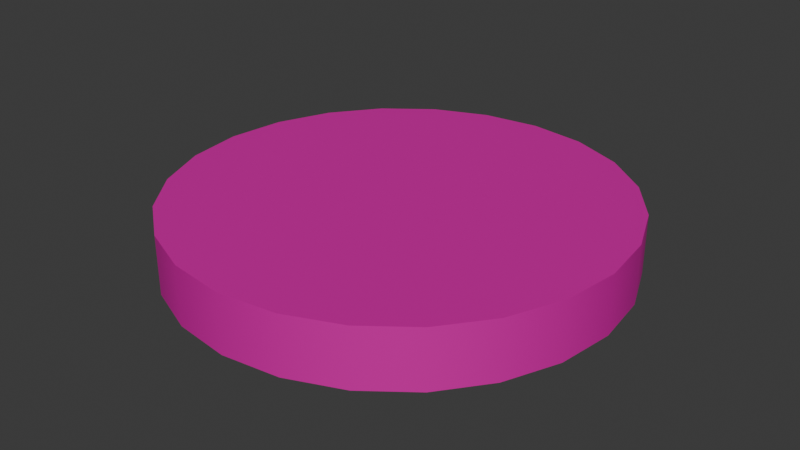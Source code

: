 # Source: lampePlafondBasique.blend  (saved by Blender 4.5.90; exported with 4.5.12 LTS)
import bpy
from mathutils import Matrix  # noqa: F401  (used for matrix-valued properties, if any)

bpy.ops.wm.read_factory_settings(use_empty=True)
scene = bpy.context.scene
scene.name = 'Scene'

# ---- collections
col_collection = bpy.data.collections.new('Collection'); scene.collection.children.link(col_collection)

# ---- materials (node trees are filled in below, after node groups)
mat_material = bpy.data.materials.new('Material')
mat_material.alpha_threshold = 0.0
mat_material.roughness = 0.5
mat_material.line_color = (0.0, 0.0, 0.0, 1.0)
mat_material_001 = bpy.data.materials.new('Material.001')

# ---- node groups
ng_smooth_by_angle = bpy.data.node_groups.new('Smooth by Angle', 'GeometryNodeTree')
_s = ng_smooth_by_angle.interface.new_socket(name='Mesh', in_out='OUTPUT', socket_type='NodeSocketGeometry')
_s = ng_smooth_by_angle.interface.new_socket(name='Mesh', in_out='INPUT', socket_type='NodeSocketGeometry')
_s = ng_smooth_by_angle.interface.new_socket(name='Angle', in_out='INPUT', socket_type='NodeSocketFloat')
_s.subtype = 'ANGLE'
_s.default_value = 0.5236
_s.min_value = 0.0
_s.max_value = 3.142
_s.description = 'Maximum face angle for smooth edges'
_s = ng_smooth_by_angle.interface.new_socket(name='Ignore Sharpness', in_out='INPUT', socket_type='NodeSocketBool')
_s.force_non_field = True
ng_smooth_by_angle.description = 'Set the sharpness of mesh edges based on the angle between the neighboring faces'
ng_smooth_by_angle.is_modifier = True
_N = ng_smooth_by_angle.nodes; _L = ng_smooth_by_angle.links
n0 = _N.new('GeometryNodeSetShadeSmooth'); n0.name = 'Set Shade Smooth'; n0.location = (120, -80)
n0.domain = 'EDGE'
n1 = _N.new('GeometryNodeSetShadeSmooth'); n1.name = 'Set Shade Smooth.001'; n1.location = (300, -80)
n2 = _N.new('NodeGroupOutput'); n2.name = 'Group Output'; n2.location = (480, -80)
n3 = _N.new('GeometryNodeInputMeshEdgeAngle'); n3.name = 'Edge Angle'; n3.location = (-440, -240)
n4 = _N.new('NodeGroupInput'); n4.name = 'Group Input'; n4.location = (-80, -80)
n5 = _N.new('GeometryNodeInputEdgeSmooth'); n5.name = 'Is Edge Smooth'; n5.location = (-260, -120)
n6 = _N.new('GeometryNodeInputShadeSmooth'); n6.name = 'Is Shade Smooth'; n6.location = (-440, -397)
n7 = _N.new('FunctionNodeCompare'); n7.name = 'Compare'; n7.location = (-260, -260)
n7.operation = 'LESS_EQUAL'
n7.inputs[6].default_value = (0.0, 0.0, 0.0, 0.0)
n7.inputs[7].default_value = (0.0, 0.0, 0.0, 0.0)
n8 = _N.new('FunctionNodeBooleanMath'); n8.name = 'Boolean Math.001'; n8.location = (-80, -260)
n9 = _N.new('NodeGroupInput'); n9.name = 'Group Input.001'; n9.location = (-440, -329)
n10 = _N.new('NodeGroupInput'); n10.name = 'Group Input.002'; n10.location = (-259, -189)
n11 = _N.new('FunctionNodeBooleanMath'); n11.name = 'Boolean Math'; n11.location = (-80, -149)
n11.operation = 'OR'
n12 = _N.new('FunctionNodeBooleanMath'); n12.name = 'Boolean Math.002'; n12.location = (-260, -380)
n12.operation = 'OR'
n13 = _N.new('NodeGroupInput'); n13.name = 'Group Input.003'; n13.location = (-440, -460)
_L.new(n3.outputs[0], n7.inputs[0])
_L.new(n1.outputs[0], n2.inputs[0])
_L.new(n9.outputs[1], n7.inputs[1])
_L.new(n7.outputs[0], n8.inputs[0])
_L.new(n4.outputs[0], n0.inputs[0])
_L.new(n0.outputs[0], n1.inputs[0])
_L.new(n8.outputs[0], n0.inputs[2])
_L.new(n10.outputs[2], n11.inputs[1])
_L.new(n5.outputs[0], n11.inputs[0])
_L.new(n11.outputs[0], n0.inputs[1])
_L.new(n13.outputs[2], n12.inputs[1])
_L.new(n6.outputs[0], n12.inputs[0])
_L.new(n12.outputs[0], n8.inputs[1])
n2.is_active_output = True

# ---- material node trees
mat_material.use_nodes = True; mat_material.node_tree.nodes.clear()
_N = mat_material.node_tree.nodes; _L = mat_material.node_tree.links
n0 = _N.new('ShaderNodeOutputMaterial'); n0.name = 'Material Output'; n0.location = (200, 100)
n1 = _N.new('ShaderNodeBsdfPrincipled'); n1.name = 'Principled BSDF'; n1.location = (-200, 100)
n1.inputs[0].default_value = (0.8001, 0.0, 0.4444, 1.0)
n1.inputs[1].default_value = 0.2857
n1.inputs[2].default_value = 0.7063
n1.inputs[3].default_value = 1.45
_L.new(n1.outputs[0], n0.inputs[0])
n0.is_active_output = True
mat_material_001.use_nodes = True; mat_material_001.node_tree.nodes.clear()
_N = mat_material_001.node_tree.nodes; _L = mat_material_001.node_tree.links
n0 = _N.new('ShaderNodeBsdfPrincipled'); n0.name = 'Principled BSDF'; n0.location = (-200, 100)
n1 = _N.new('ShaderNodeOutputMaterial'); n1.name = 'Material Output'; n1.location = (200, 100)
_L.new(n0.outputs[0], n1.inputs[0])
n1.is_active_output = True

# ---- world
world_world = bpy.data.worlds.new('World'); scene.world = world_world
world_world.use_nodes = True; world_world.node_tree.nodes.clear()
_N = world_world.node_tree.nodes; _L = world_world.node_tree.links
n0 = _N.new('ShaderNodeOutputWorld'); n0.name = 'World Output'; n0.location = (200, 100)
n1 = _N.new('ShaderNodeBackground'); n1.name = 'Background'; n1.location = (-200, 100)
n1.inputs[0].default_value = (0.05088, 0.05088, 0.05088, 1.0)
_L.new(n1.outputs[0], n0.inputs[0])
n0.is_active_output = True
world_world.color = (0.05088, 0.05088, 0.05088)
world_world.sun_shadow_jitter_overblur = 0.0

# ---- meshes
me_circle = bpy.data.meshes.new('Circle')
me_circle.from_pydata([(0.0, 1.0, 0.0), (-0.2588, 0.9659, 0.0), (-0.5, 0.866, 0.0), (-0.7071, 0.7071, 0.0), (-0.866, 0.5, 0.0), (-0.9659, 0.2588, 0.0), (-1.0, 0.0, 0.0), (-0.9659, -0.2588, 0.0), (-0.866, -0.5, 0.0), (-0.7071, -0.7071, 0.0), (-0.5, -0.866, 0.0), (-0.2588, -0.9659, 0.0), (0.0, -1.0, 0.0), (0.2588, -0.9659, 0.0), (0.5, -0.866, 0.0), (0.7071, -0.7071, 0.0), (0.866, -0.5, 0.0), (0.9659, -0.2588, 0.0), (1.0, 0.0, 0.0), (0.9659, 0.2588, 0.0), (0.866, 0.5, 0.0), (0.7071, 0.7071, 0.0), (0.5, 0.866, 0.0), (0.2588, 0.9659, 0.0), (0.0, 0.8829, -0.2622), (-0.2285, 0.8528, -0.2622), (-0.4415, 0.7646, -0.2622), (-0.6243, 0.6243, -0.2622), (-0.7646, 0.4415, -0.2622), (-0.8528, 0.2285, -0.2622), (-0.8829, 0.0, -0.2622), (-0.8528, -0.2285, -0.2622), (-0.7646, -0.4415, -0.2622), (-0.6243, -0.6243, -0.2622), (-0.4415, -0.7646, -0.2622), (-0.2285, -0.8528, -0.2622), (0.0, -0.8829, -0.2622), (0.2285, -0.8528, -0.2622), (0.4415, -0.7646, -0.2622), (0.6243, -0.6243, -0.2622), (0.7646, -0.4415, -0.2622), (0.8528, -0.2285, -0.2622), (0.8829, 0.0, -0.2622), (0.8528, 0.2285, -0.2622), (0.7646, 0.4415, -0.2622), (0.6243, 0.6243, -0.2622), (0.4415, 0.7646, -0.2622), (0.2285, 0.8528, -0.2622), (-0.2588, 0.9659, -0.2622), (0.0, 1.0, -0.2622), (-0.5, 0.866, -0.2622), (-0.7071, 0.7071, -0.2622), (-0.866, 0.5, -0.2622), (-0.9659, 0.2588, -0.2622), (-1.0, 0.0, -0.2622), (-0.9659, -0.2588, -0.2622), (-0.866, -0.5, -0.2622), (-0.7071, -0.7071, -0.2622), (-0.5, -0.866, -0.2622), (-0.2588, -0.9659, -0.2622), (0.0, -1.0, -0.2622), (0.2588, -0.9659, -0.2622), (0.5, -0.866, -0.2622), (0.7071, -0.7071, -0.2622), (0.866, -0.5, -0.2622), (0.9659, -0.2588, -0.2622), (1.0, 0.0, -0.2622), (0.9659, 0.2588, -0.2622), (0.866, 0.5, -0.2622), (0.7071, 0.7071, -0.2622), (0.5, 0.866, -0.2622), (0.2588, 0.9659, -0.2622), (2.13e-11, 0.8829, -0.2068), (-0.2285, 0.8528, -0.2068), (-0.4415, 0.7646, -0.2068), (-0.6243, 0.6243, -0.2068), (-0.7646, 0.4415, -0.2068), (-0.8528, 0.2285, -0.2068), (-0.8829, 0.0, -0.2068), (-0.8528, -0.2285, -0.2068), (-0.7646, -0.4415, -0.2068), (-0.6243, -0.6243, -0.2068), (-0.4415, -0.7646, -0.2068), (-0.2285, -0.8528, -0.2068), (2.13e-11, -0.8829, -0.2068), (0.2285, -0.8528, -0.2068), (0.4415, -0.7646, -0.2068), (0.6243, -0.6243, -0.2068), (0.7646, -0.4415, -0.2068), (0.8528, -0.2285, -0.2068), (0.8829, 0.0, -0.2068), (0.8528, 0.2285, -0.2068), (0.7646, 0.4415, -0.2068), (0.6243, 0.6243, -0.2068), (0.4415, 0.7646, -0.2068), (0.2285, 0.8528, -0.2068)], [], [(1, 2, 3, 4, 5, 6, 7, 8, 9, 10, 11, 12, 13, 14, 15, 16, 17, 18, 19, 20, 21, 22, 23, 0), (31, 79, 80, 32), (5, 53, 54, 6), (20, 68, 69, 21), (13, 61, 62, 14), (6, 54, 55, 7), (21, 69, 70, 22), (14, 62, 63, 15), (7, 55, 56, 8), (22, 70, 71, 23), (0, 49, 48, 1), (15, 63, 64, 16), (8, 56, 57, 9), (23, 71, 49, 0), (1, 48, 50, 2), (16, 64, 65, 17), (9, 57, 58, 10), (2, 50, 51, 3), (17, 65, 66, 18), (10, 58, 59, 11), (3, 51, 52, 4), (18, 66, 67, 19), (11, 59, 60, 12), (4, 52, 53, 5), (19, 67, 68, 20), (12, 60, 61, 13), (25, 48, 49, 24), (26, 50, 48, 25), (27, 51, 50, 26), (28, 52, 51, 27), (29, 53, 52, 28), (30, 54, 53, 29), (31, 55, 54, 30), (32, 56, 55, 31), (33, 57, 56, 32), (34, 58, 57, 33), (35, 59, 58, 34), (36, 60, 59, 35), (37, 61, 60, 36), (38, 62, 61, 37), (39, 63, 62, 38), (40, 64, 63, 39), (41, 65, 64, 40), (42, 66, 65, 41), (43, 67, 66, 42), (44, 68, 67, 43), (45, 69, 68, 44), (46, 70, 69, 45), (47, 71, 70, 46), (24, 49, 71, 47), (73, 72, 95, 94, 93, 92, 91, 90, 89, 88, 87, 86, 85, 84, 83, 82, 81, 80, 79, 78, 77, 76, 75, 74), (46, 94, 95, 47), (24, 72, 73, 25), (39, 87, 88, 40), (32, 80, 81, 33), (47, 95, 72, 24), (25, 73, 74, 26), (40, 88, 89, 41), (33, 81, 82, 34), (26, 74, 75, 27), (41, 89, 90, 42), (34, 82, 83, 35), (27, 75, 76, 28), (42, 90, 91, 43), (35, 83, 84, 36), (28, 76, 77, 29), (43, 91, 92, 44), (36, 84, 85, 37), (29, 77, 78, 30), (44, 92, 93, 45), (37, 85, 86, 38), (30, 78, 79, 31), (45, 93, 94, 46), (38, 86, 87, 39)])
me_circle.polygons.foreach_set('use_smooth', [True] * 74)
me_circle.polygons.foreach_set('material_index', [0, 0, 0, 0, 0, 0, 0, 0, 0, 0, 0, 0, 0, 0, 0, 0, 0, 0, 0, 0, 0, 0, 0, 0, 0, 0, 0, 0, 0, 0, 0, 0, 0, 0, 0, 0, 0, 0, 0, 0, 0, 0, 0, 0, 0, 0, 0, 0, 0, 0, 1, 0, 0, 0, 0, 0, 0, 0, 0, 0, 0, 0, 0, 0, 0, 0, 0, 0, 0, 0, 0, 0, 0, 0])
_uv = me_circle.uv_layers.new(name='UVMap')
_uv.uv.foreach_set('vector', [0.0, 0.0, 0.0, 0.0, 0.0, 0.0, 0.0, 0.0, 0.0, 0.0, 0.0, 0.0, 0.0, 0.0, 0.0, 0.0, 0.0, 0.0, 0.0, 0.0, 0.0, 0.0, 0.0, 0.0, 0.0, 0.0, 0.0, 0.0, 0.0, 0.0, 0.0, 0.0, 0.0, 0.0, 0.0, 0.0, 0.0, 0.0, 0.0, 0.0, 0.0, 0.0, 0.0, 0.0, 0.0, 0.0, 0.0, 0.0, 0.0, 0.0, 0.0, 0.0, 0.0, 0.0, 0.0, 0.0, 0.0, 0.0, 0.0, 0.0, 0.0, 0.0, 0.0, 0.0, 0.0, 0.0, 0.0, 0.0, 0.0, 0.0, 0.0, 0.0, 0.0, 0.0, 0.0, 0.0, 0.0, 0.0, 0.0, 0.0, 0.0, 0.0, 0.0, 0.0, 0.0, 0.0, 0.0, 0.0, 0.0, 0.0, 0.0, 0.0, 0.0, 0.0, 0.0, 0.0, 0.0, 0.0, 0.0, 0.0, 0.0, 0.0, 0.0, 0.0, 0.0, 0.0, 0.0, 0.0, 0.0, 0.0, 0.0, 0.0, 0.0, 0.0, 0.0, 0.0, 0.0, 0.0, 0.0, 0.0, 0.0, 0.0, 0.0, 0.0, 0.0, 0.0, 0.0, 0.0, 0.0, 0.0, 0.0, 0.0, 0.0, 0.0, 0.0, 0.0, 0.0, 0.0, 0.0, 0.0, 0.0, 0.0, 0.0, 0.0, 0.0, 0.0, 0.0, 0.0, 0.0, 0.0, 0.0, 0.0, 0.0, 0.0, 0.0, 0.0, 0.0, 0.0, 0.0, 0.0, 0.0, 0.0, 0.0, 0.0, 0.0, 0.0, 0.0, 0.0, 0.0, 0.0, 0.0, 0.0, 0.0, 0.0, 0.0, 0.0, 0.0, 0.0, 0.0, 0.0, 0.0, 0.0, 0.0, 0.0, 0.0, 0.0, 0.0, 0.0, 0.0, 0.0, 0.0, 0.0, 0.0, 0.0, 0.0, 0.0, 0.0, 0.0, 0.0, 0.0, 0.0, 0.0, 0.0, 0.0, 0.0, 0.0, 0.0, 0.0, 0.0, 0.0, 0.0, 0.0, 0.0, 0.0, 0.0, 0.0, 0.0, 0.0, 0.0, 0.0, 0.0, 0.0, 0.0, 0.0, 0.0, 0.0, 0.0, 0.0, 0.0, 0.0, 0.0, 0.0, 0.0, 0.0, 0.0, 0.0, 0.0, 0.0, 0.0, 0.0, 0.0, 0.0, 0.0, 0.0, 0.0, 0.0, 0.0, 0.0, 0.0, 0.0, 0.0, 0.0, 0.0, 0.0, 0.0, 0.0, 0.0, 0.0, 0.0, 0.0, 0.0, 0.0, 0.0, 0.0, 0.0, 0.0, 0.0, 0.0, 0.0, 0.0, 0.0, 0.0, 0.0, 0.0, 0.0, 0.0, 0.0, 0.0, 0.0, 0.0, 0.0, 0.0, 0.0, 0.0, 0.0, 0.0, 0.0, 0.0, 0.0, 0.0, 0.0, 0.0, 0.0, 0.0, 0.0, 0.0, 0.0, 0.0, 0.0, 0.0, 0.0, 0.0, 0.0, 0.0, 0.0, 0.0, 0.0, 0.0, 0.0, 0.0, 0.0, 0.0, 0.0, 0.0, 0.0, 0.0, 0.0, 0.0, 0.0, 0.0, 0.0, 0.0, 0.0, 0.0, 0.0, 0.0, 0.0, 0.0, 0.0, 0.0, 0.0, 0.0, 0.0, 0.0, 0.0, 0.0, 0.0, 0.0, 0.0, 0.0, 0.0, 0.0, 0.0, 0.0, 0.0, 0.0, 0.0, 0.0, 0.0, 0.0, 0.0, 0.0, 0.0, 0.0, 0.0, 0.0, 0.0, 0.0, 0.0, 0.0, 0.0, 0.0, 0.0, 0.0, 0.0, 0.0, 0.0, 0.0, 0.0, 0.0, 0.0, 0.0, 0.0, 0.0, 0.0, 0.0, 0.0, 0.0, 0.0, 0.0, 0.0, 0.0, 0.0, 0.0, 0.0, 0.0, 0.0, 0.0, 0.0, 0.0, 0.0, 0.0, 0.0, 0.0, 0.0, 0.0, 0.0, 0.0, 0.0, 0.0, 0.0, 0.0, 0.0, 0.0, 0.0, 0.0, 0.0, 0.0, 0.0, 0.0, 0.0, 0.0, 0.0, 0.0, 0.0, 0.0, 0.0, 0.0, 0.0, 0.0, 0.0, 0.0, 0.0, 0.0, 0.0, 0.0, 0.0, 0.0, 0.0, 0.0, 0.0, 0.0, 0.0, 0.0, 0.0, 0.0, 0.0, 0.0, 0.0, 0.0, 0.0, 0.0, 0.0, 0.0, 0.0, 0.0, 0.0, 0.0, 0.0, 0.0, 0.0, 0.0, 0.0, 0.0, 0.0, 0.0, 0.0, 0.0, 0.0, 0.0, 0.0, 0.0, 0.0, 0.0, 0.0, 0.0, 0.0, 0.0, 0.0, 0.0, 0.0, 0.0, 0.0, 0.0, 0.0, 0.0, 0.0, 0.0, 0.0, 0.0, 0.0, 0.0, 0.0, 0.0, 0.0, 0.0, 0.0, 0.0, 0.0, 0.0, 0.0, 0.0, 0.0, 0.0, 0.0, 0.0, 0.0, 0.0, 0.0, 0.0, 0.0, 0.0, 0.0, 0.0, 0.0, 0.0, 0.0, 0.0, 0.0, 0.0, 0.0, 0.0, 0.0, 0.0, 0.0, 0.0, 0.0, 0.0, 0.0, 0.0, 0.0, 0.0, 0.0, 0.0, 0.0, 0.0, 0.0, 0.0, 0.0, 0.0, 0.0, 0.0, 0.0, 0.0, 0.0, 0.0, 0.0, 0.0, 0.0, 0.0, 0.0, 0.0, 0.0, 0.0, 0.0, 0.0, 0.0, 0.0, 0.0, 0.0, 0.0, 0.0, 0.0, 0.0, 0.0, 0.0, 0.0, 0.0, 0.0, 0.0, 0.0, 0.0, 0.0, 0.0, 0.0, 0.0, 0.0, 0.0, 0.0, 0.0, 0.0, 0.0, 0.0, 0.0, 0.0, 0.0, 0.0, 0.0, 0.0, 0.0, 0.0, 0.0, 0.0, 0.0, 0.0, 0.0, 0.0, 0.0, 0.0, 0.0, 0.0, 0.0, 0.0, 0.0, 0.0, 0.0, 0.0, 0.0, 0.0, 0.0, 0.0, 0.0, 0.0, 0.0, 0.0, 0.0, 0.0, 0.0, 0.0, 0.0, 0.0, 0.0, 0.0, 0.0, 0.0, 0.0, 0.0, 0.0, 0.0, 0.0, 0.0, 0.0, 0.0, 0.0, 0.0, 0.0, 0.0, 0.0, 0.0, 0.0, 0.0, 0.0, 0.0, 0.0, 0.0, 0.0, 0.0, 0.0, 0.0, 0.0, 0.0, 0.0, 0.0, 0.0, 0.0, 0.0, 0.0, 0.0, 0.0, 0.0, 0.0, 0.0, 0.0, 0.0, 0.0, 0.0, 0.0, 0.0, 0.0, 0.0, 0.0, 0.0, 0.0, 0.0, 0.0, 0.0, 0.0, 0.0, 0.0, 0.0, 0.0, 0.0])
me_circle.materials.append(mat_material)
me_circle.materials.append(mat_material_001)
me_circle.update()

# ---- objects
ob_circle = bpy.data.objects.new('Circle', me_circle)

# ---- transforms, parenting, visibility, modifiers, constraints
ob_circle.location = (0.0, 0.0, 0.0)
_m = ob_circle.modifiers.new('Smooth by Angle', 'NODES')
_m.node_group = ng_smooth_by_angle
_m.use_pin_to_last = True
_m.show_group_selector = False

# ---- collection membership
col_collection.objects.link(ob_circle)

# ---- scene / render settings (as saved in the file)
scene.frame_start = 1; scene.frame_end = 250; scene.frame_set(1)
scene.render.engine = 'BLENDER_EEVEE_NEXT'
bpy.context.view_layer.update()

# ---- added for rendering (the .blend has no active camera and no usable light): camera, sun
cam_auto = bpy.data.cameras.new('AutoCamera')
cam_auto.lens = 50.0
cam_auto.sensor_width = 36.0
cam_auto.clip_end = 1000.0
ob_auto_camera = bpy.data.objects.new('AutoCamera', cam_auto)
scene.collection.objects.link(ob_auto_camera)
ob_auto_camera.location = (2.62815, -3.15378, 1.97143)
ob_auto_camera.rotation_euler = (1.09748, -7.21219e-08, 0.694738)
scene.camera = ob_auto_camera
light_auto_sun = bpy.data.lights.new('AutoSun', 'SUN')
light_auto_sun.energy = 3.0
light_auto_sun.angle = 0.0523599
ob_auto_sun = bpy.data.objects.new('AutoSun', light_auto_sun)
scene.collection.objects.link(ob_auto_sun)
ob_auto_sun.rotation_euler = (0.872665, 0.174533, 0.523599)
bpy.context.view_layer.update()
